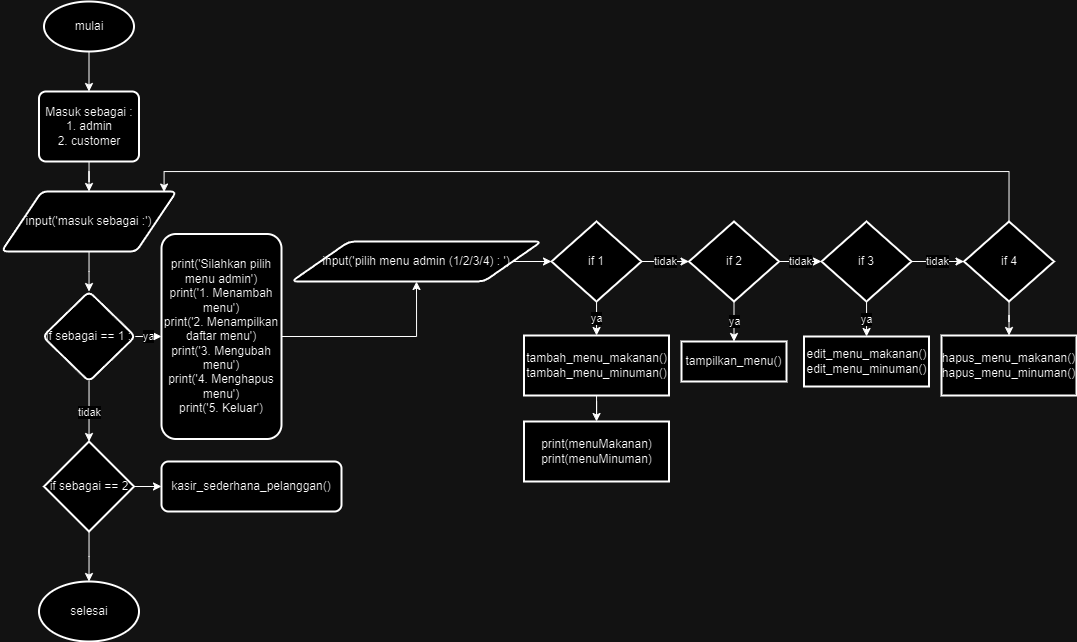

The diagram above was exported from draw.io. Its source (the exported page's mxGraphModel, read from the mxfile embedded in the PNG):
<mxGraphModel dx="1318" dy="553" grid="1" gridSize="10" guides="1" tooltips="1" connect="1" arrows="1" fold="1" page="1" pageScale="1" pageWidth="1169" pageHeight="827" math="0" shadow="0">
  <root>
    <mxCell id="WIyWlLk6GJQsqaUBKTNV-0" />
    <mxCell id="WIyWlLk6GJQsqaUBKTNV-1" parent="WIyWlLk6GJQsqaUBKTNV-0" />
    <mxCell id="7t79ViF3Uk21VhHeAdqL-1" value="" style="edgeStyle=orthogonalEdgeStyle;rounded=0;orthogonalLoop=1;jettySize=auto;html=1;" parent="WIyWlLk6GJQsqaUBKTNV-1" source="6-anJurpAFU82doXIbSw-0" target="7t79ViF3Uk21VhHeAdqL-0" edge="1">
      <mxGeometry relative="1" as="geometry" />
    </mxCell>
    <mxCell id="6-anJurpAFU82doXIbSw-0" value="mulai" style="strokeWidth=2;html=1;shape=mxgraph.flowchart.start_1;whiteSpace=wrap;" parent="WIyWlLk6GJQsqaUBKTNV-1" vertex="1">
      <mxGeometry x="52.5" y="20" width="90" height="50" as="geometry" />
    </mxCell>
    <mxCell id="7t79ViF3Uk21VhHeAdqL-5" value="" style="edgeStyle=orthogonalEdgeStyle;rounded=0;orthogonalLoop=1;jettySize=auto;html=1;" parent="WIyWlLk6GJQsqaUBKTNV-1" source="7t79ViF3Uk21VhHeAdqL-0" target="7t79ViF3Uk21VhHeAdqL-4" edge="1">
      <mxGeometry relative="1" as="geometry" />
    </mxCell>
    <mxCell id="7t79ViF3Uk21VhHeAdqL-0" value="Masuk sebagai :&lt;br&gt;1. admin&lt;br&gt;2. customer" style="rounded=1;whiteSpace=wrap;html=1;absoluteArcSize=1;arcSize=14;strokeWidth=2;" parent="WIyWlLk6GJQsqaUBKTNV-1" vertex="1">
      <mxGeometry x="47.5" y="110" width="100" height="70" as="geometry" />
    </mxCell>
    <mxCell id="7t79ViF3Uk21VhHeAdqL-7" value="" style="edgeStyle=orthogonalEdgeStyle;rounded=0;orthogonalLoop=1;jettySize=auto;html=1;" parent="WIyWlLk6GJQsqaUBKTNV-1" source="7t79ViF3Uk21VhHeAdqL-4" target="7t79ViF3Uk21VhHeAdqL-6" edge="1">
      <mxGeometry relative="1" as="geometry" />
    </mxCell>
    <mxCell id="7t79ViF3Uk21VhHeAdqL-4" value="input('masuk sebagai :')" style="shape=parallelogram;html=1;strokeWidth=2;perimeter=parallelogramPerimeter;whiteSpace=wrap;rounded=1;arcSize=12;size=0.23;" parent="WIyWlLk6GJQsqaUBKTNV-1" vertex="1">
      <mxGeometry x="10" y="210" width="175" height="60" as="geometry" />
    </mxCell>
    <mxCell id="7t79ViF3Uk21VhHeAdqL-36" value="ya" style="edgeStyle=orthogonalEdgeStyle;rounded=0;orthogonalLoop=1;jettySize=auto;html=1;" parent="WIyWlLk6GJQsqaUBKTNV-1" source="7t79ViF3Uk21VhHeAdqL-6" target="7t79ViF3Uk21VhHeAdqL-12" edge="1">
      <mxGeometry relative="1" as="geometry" />
    </mxCell>
    <mxCell id="7t79ViF3Uk21VhHeAdqL-43" value="tidak" style="edgeStyle=orthogonalEdgeStyle;rounded=0;orthogonalLoop=1;jettySize=auto;html=1;" parent="WIyWlLk6GJQsqaUBKTNV-1" source="7t79ViF3Uk21VhHeAdqL-6" target="7t79ViF3Uk21VhHeAdqL-42" edge="1">
      <mxGeometry relative="1" as="geometry" />
    </mxCell>
    <mxCell id="7t79ViF3Uk21VhHeAdqL-6" value="if sebagai == 1 :" style="rhombus;whiteSpace=wrap;html=1;strokeWidth=2;rounded=1;arcSize=12;" parent="WIyWlLk6GJQsqaUBKTNV-1" vertex="1">
      <mxGeometry x="51.25" y="310" width="92.5" height="90" as="geometry" />
    </mxCell>
    <mxCell id="7t79ViF3Uk21VhHeAdqL-37" style="edgeStyle=orthogonalEdgeStyle;rounded=0;orthogonalLoop=1;jettySize=auto;html=1;exitX=1;exitY=0.5;exitDx=0;exitDy=0;entryX=0.5;entryY=1;entryDx=0;entryDy=0;" parent="WIyWlLk6GJQsqaUBKTNV-1" source="7t79ViF3Uk21VhHeAdqL-12" target="7t79ViF3Uk21VhHeAdqL-18" edge="1">
      <mxGeometry relative="1" as="geometry" />
    </mxCell>
    <mxCell id="7t79ViF3Uk21VhHeAdqL-12" value="&lt;div&gt;print('Silahkan pilih menu admin')&lt;/div&gt;&lt;div&gt;&lt;span style=&quot;background-color: initial;&quot;&gt;print('1. Menambah menu')&lt;/span&gt;&lt;/div&gt;&lt;div&gt;&lt;span style=&quot;background-color: initial;&quot;&gt;print('2. Menampilkan daftar menu')&lt;/span&gt;&lt;/div&gt;&lt;div&gt;&lt;span style=&quot;background-color: initial;&quot;&gt;print('3. Mengubah menu')&lt;/span&gt;&lt;/div&gt;&lt;div&gt;&lt;span style=&quot;background-color: initial;&quot;&gt;print('4. Menghapus menu')&lt;/span&gt;&lt;/div&gt;&lt;div&gt;&lt;span style=&quot;background-color: initial;&quot;&gt;print('5. Keluar')&lt;/span&gt;&lt;/div&gt;" style="whiteSpace=wrap;html=1;strokeWidth=2;rounded=1;arcSize=12;" parent="WIyWlLk6GJQsqaUBKTNV-1" vertex="1">
      <mxGeometry x="170" y="252.5" width="120" height="205" as="geometry" />
    </mxCell>
    <mxCell id="7t79ViF3Uk21VhHeAdqL-18" value="input('pilih menu admin (1/2/3/4) : ')" style="shape=parallelogram;html=1;strokeWidth=2;perimeter=parallelogramPerimeter;whiteSpace=wrap;rounded=1;arcSize=12;size=0.23;" parent="WIyWlLk6GJQsqaUBKTNV-1" vertex="1">
      <mxGeometry x="300" y="260" width="250" height="40" as="geometry" />
    </mxCell>
    <mxCell id="7t79ViF3Uk21VhHeAdqL-25" value="ya" style="edgeStyle=orthogonalEdgeStyle;rounded=0;orthogonalLoop=1;jettySize=auto;html=1;" parent="WIyWlLk6GJQsqaUBKTNV-1" source="7t79ViF3Uk21VhHeAdqL-20" target="7t79ViF3Uk21VhHeAdqL-24" edge="1">
      <mxGeometry relative="1" as="geometry" />
    </mxCell>
    <mxCell id="7t79ViF3Uk21VhHeAdqL-39" value="tidak" style="edgeStyle=orthogonalEdgeStyle;rounded=0;orthogonalLoop=1;jettySize=auto;html=1;" parent="WIyWlLk6GJQsqaUBKTNV-1" source="7t79ViF3Uk21VhHeAdqL-20" target="7t79ViF3Uk21VhHeAdqL-21" edge="1">
      <mxGeometry relative="1" as="geometry" />
    </mxCell>
    <mxCell id="7t79ViF3Uk21VhHeAdqL-20" value="if 1" style="strokeWidth=2;html=1;shape=mxgraph.flowchart.decision;whiteSpace=wrap;" parent="WIyWlLk6GJQsqaUBKTNV-1" vertex="1">
      <mxGeometry x="560" y="240" width="90" height="80" as="geometry" />
    </mxCell>
    <mxCell id="7t79ViF3Uk21VhHeAdqL-29" value="ya" style="edgeStyle=orthogonalEdgeStyle;rounded=0;orthogonalLoop=1;jettySize=auto;html=1;" parent="WIyWlLk6GJQsqaUBKTNV-1" source="7t79ViF3Uk21VhHeAdqL-21" target="7t79ViF3Uk21VhHeAdqL-28" edge="1">
      <mxGeometry relative="1" as="geometry" />
    </mxCell>
    <mxCell id="7t79ViF3Uk21VhHeAdqL-40" value="tidak" style="edgeStyle=orthogonalEdgeStyle;rounded=0;orthogonalLoop=1;jettySize=auto;html=1;" parent="WIyWlLk6GJQsqaUBKTNV-1" source="7t79ViF3Uk21VhHeAdqL-21" target="7t79ViF3Uk21VhHeAdqL-22" edge="1">
      <mxGeometry relative="1" as="geometry" />
    </mxCell>
    <mxCell id="7t79ViF3Uk21VhHeAdqL-21" value="if 2" style="strokeWidth=2;html=1;shape=mxgraph.flowchart.decision;whiteSpace=wrap;" parent="WIyWlLk6GJQsqaUBKTNV-1" vertex="1">
      <mxGeometry x="697.5" y="240" width="90" height="80" as="geometry" />
    </mxCell>
    <mxCell id="7t79ViF3Uk21VhHeAdqL-31" value="ya" style="edgeStyle=orthogonalEdgeStyle;rounded=0;orthogonalLoop=1;jettySize=auto;html=1;" parent="WIyWlLk6GJQsqaUBKTNV-1" source="7t79ViF3Uk21VhHeAdqL-22" target="7t79ViF3Uk21VhHeAdqL-30" edge="1">
      <mxGeometry relative="1" as="geometry" />
    </mxCell>
    <mxCell id="7t79ViF3Uk21VhHeAdqL-41" value="tidak" style="edgeStyle=orthogonalEdgeStyle;rounded=0;orthogonalLoop=1;jettySize=auto;html=1;" parent="WIyWlLk6GJQsqaUBKTNV-1" source="7t79ViF3Uk21VhHeAdqL-22" target="7t79ViF3Uk21VhHeAdqL-23" edge="1">
      <mxGeometry relative="1" as="geometry" />
    </mxCell>
    <mxCell id="7t79ViF3Uk21VhHeAdqL-22" value="if 3" style="strokeWidth=2;html=1;shape=mxgraph.flowchart.decision;whiteSpace=wrap;" parent="WIyWlLk6GJQsqaUBKTNV-1" vertex="1">
      <mxGeometry x="830" y="240" width="90" height="80" as="geometry" />
    </mxCell>
    <mxCell id="7t79ViF3Uk21VhHeAdqL-35" value="" style="edgeStyle=orthogonalEdgeStyle;rounded=0;orthogonalLoop=1;jettySize=auto;html=1;" parent="WIyWlLk6GJQsqaUBKTNV-1" source="7t79ViF3Uk21VhHeAdqL-23" target="7t79ViF3Uk21VhHeAdqL-34" edge="1">
      <mxGeometry relative="1" as="geometry" />
    </mxCell>
    <mxCell id="7t79ViF3Uk21VhHeAdqL-23" value="if 4" style="strokeWidth=2;html=1;shape=mxgraph.flowchart.decision;whiteSpace=wrap;" parent="WIyWlLk6GJQsqaUBKTNV-1" vertex="1">
      <mxGeometry x="972.5" y="240" width="90" height="80" as="geometry" />
    </mxCell>
    <mxCell id="7t79ViF3Uk21VhHeAdqL-27" value="" style="edgeStyle=orthogonalEdgeStyle;rounded=0;orthogonalLoop=1;jettySize=auto;html=1;" parent="WIyWlLk6GJQsqaUBKTNV-1" source="7t79ViF3Uk21VhHeAdqL-24" target="7t79ViF3Uk21VhHeAdqL-26" edge="1">
      <mxGeometry relative="1" as="geometry" />
    </mxCell>
    <mxCell id="7t79ViF3Uk21VhHeAdqL-24" value="tambah_menu_makanan()&lt;br&gt;tambah_menu_minuman()" style="whiteSpace=wrap;html=1;strokeWidth=2;" parent="WIyWlLk6GJQsqaUBKTNV-1" vertex="1">
      <mxGeometry x="532.5" y="354" width="145" height="60" as="geometry" />
    </mxCell>
    <mxCell id="7t79ViF3Uk21VhHeAdqL-26" value="print(menuMakanan)&lt;br&gt;print(menuMinuman)" style="whiteSpace=wrap;html=1;strokeWidth=2;" parent="WIyWlLk6GJQsqaUBKTNV-1" vertex="1">
      <mxGeometry x="532.5" y="440" width="145" height="60" as="geometry" />
    </mxCell>
    <mxCell id="7t79ViF3Uk21VhHeAdqL-28" value="tampilkan_menu()" style="whiteSpace=wrap;html=1;strokeWidth=2;" parent="WIyWlLk6GJQsqaUBKTNV-1" vertex="1">
      <mxGeometry x="690" y="360" width="105" height="40" as="geometry" />
    </mxCell>
    <mxCell id="7t79ViF3Uk21VhHeAdqL-30" value="edit_menu_makanan()&lt;br&gt;edit_menu_minuman()" style="whiteSpace=wrap;html=1;strokeWidth=2;" parent="WIyWlLk6GJQsqaUBKTNV-1" vertex="1">
      <mxGeometry x="812.5" y="355" width="125" height="50" as="geometry" />
    </mxCell>
    <mxCell id="7t79ViF3Uk21VhHeAdqL-34" value="hapus_menu_makanan()&lt;br&gt;hapus_menu_minuman()" style="whiteSpace=wrap;html=1;strokeWidth=2;" parent="WIyWlLk6GJQsqaUBKTNV-1" vertex="1">
      <mxGeometry x="950" y="354" width="135" height="60" as="geometry" />
    </mxCell>
    <mxCell id="7t79ViF3Uk21VhHeAdqL-38" style="edgeStyle=orthogonalEdgeStyle;rounded=0;orthogonalLoop=1;jettySize=auto;html=1;exitX=1;exitY=0.5;exitDx=0;exitDy=0;entryX=0;entryY=0.5;entryDx=0;entryDy=0;entryPerimeter=0;" parent="WIyWlLk6GJQsqaUBKTNV-1" source="7t79ViF3Uk21VhHeAdqL-18" target="7t79ViF3Uk21VhHeAdqL-20" edge="1">
      <mxGeometry relative="1" as="geometry" />
    </mxCell>
    <mxCell id="7t79ViF3Uk21VhHeAdqL-45" value="" style="edgeStyle=orthogonalEdgeStyle;rounded=0;orthogonalLoop=1;jettySize=auto;html=1;" parent="WIyWlLk6GJQsqaUBKTNV-1" source="7t79ViF3Uk21VhHeAdqL-42" edge="1">
      <mxGeometry relative="1" as="geometry">
        <mxPoint x="97.5" y="600" as="targetPoint" />
      </mxGeometry>
    </mxCell>
    <mxCell id="7t79ViF3Uk21VhHeAdqL-49" value="" style="edgeStyle=orthogonalEdgeStyle;rounded=0;orthogonalLoop=1;jettySize=auto;html=1;" parent="WIyWlLk6GJQsqaUBKTNV-1" source="7t79ViF3Uk21VhHeAdqL-42" target="7t79ViF3Uk21VhHeAdqL-48" edge="1">
      <mxGeometry relative="1" as="geometry" />
    </mxCell>
    <mxCell id="7t79ViF3Uk21VhHeAdqL-42" value="if sebagai == 2" style="strokeWidth=2;html=1;shape=mxgraph.flowchart.decision;whiteSpace=wrap;" parent="WIyWlLk6GJQsqaUBKTNV-1" vertex="1">
      <mxGeometry x="52.5" y="460" width="90" height="90" as="geometry" />
    </mxCell>
    <mxCell id="7t79ViF3Uk21VhHeAdqL-48" value="kasir_sederhana_pelanggan()" style="rounded=1;whiteSpace=wrap;html=1;absoluteArcSize=1;arcSize=14;strokeWidth=2;" parent="WIyWlLk6GJQsqaUBKTNV-1" vertex="1">
      <mxGeometry x="170" y="480" width="180" height="50" as="geometry" />
    </mxCell>
    <mxCell id="6wrpEK42TgFTFm89fXux-0" value="selesai" style="strokeWidth=2;html=1;shape=mxgraph.flowchart.start_1;whiteSpace=wrap;" parent="WIyWlLk6GJQsqaUBKTNV-1" vertex="1">
      <mxGeometry x="47.5" y="600" width="100" height="60" as="geometry" />
    </mxCell>
    <mxCell id="ZZ8SfMPJ_t1SoSDeWUD2-2" style="edgeStyle=orthogonalEdgeStyle;rounded=0;orthogonalLoop=1;jettySize=auto;html=1;exitX=0.5;exitY=0;exitDx=0;exitDy=0;exitPerimeter=0;entryX=0.929;entryY=0.009;entryDx=0;entryDy=0;entryPerimeter=0;" edge="1" parent="WIyWlLk6GJQsqaUBKTNV-1" source="7t79ViF3Uk21VhHeAdqL-23" target="7t79ViF3Uk21VhHeAdqL-4">
      <mxGeometry relative="1" as="geometry" />
    </mxCell>
  </root>
</mxGraphModel>